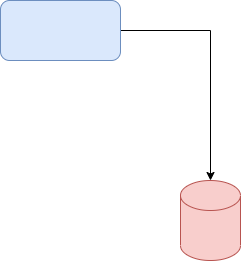

The diagram above was exported from draw.io. Its source (the exported page's mxGraphModel, read from the mxfile embedded in the PNG):
<mxGraphModel dx="634" dy="660" grid="1" gridSize="10" guides="1" tooltips="1" connect="1" arrows="1" fold="1" page="1" pageScale="1" pageWidth="850" pageHeight="1100" math="0" shadow="0">
  <root>
    <mxCell id="0" />
    <mxCell id="1" parent="0" />
    <mxCell id="2" value="" style="shape=cylinder3;whiteSpace=wrap;html=1;boundedLbl=1;backgroundOutline=1;size=15;fillColor=#f8cecc;strokeColor=#b85450;" parent="1" vertex="1">
      <mxGeometry x="370" y="360" width="60" height="80" as="geometry" />
    </mxCell>
    <mxCell id="4" style="edgeStyle=orthogonalEdgeStyle;rounded=0;orthogonalLoop=1;jettySize=auto;html=1;entryX=0.5;entryY=0;entryDx=0;entryDy=0;entryPerimeter=0;" parent="1" source="3" target="2" edge="1">
      <mxGeometry relative="1" as="geometry" />
    </mxCell>
    <mxCell id="3" value="" style="rounded=1;whiteSpace=wrap;html=1;fillColor=#dae8fc;strokeColor=#6c8ebf;" parent="1" vertex="1">
      <mxGeometry x="190" y="180" width="120" height="60" as="geometry" />
    </mxCell>
  </root>
</mxGraphModel>